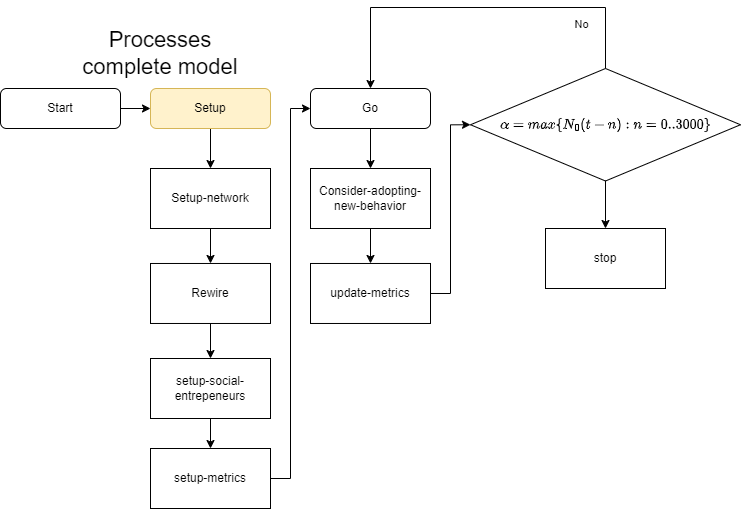

The diagram above was exported from draw.io. Its source (the exported page's mxGraphModel, read from the mxfile embedded in the PNG):
<mxGraphModel dx="3381" dy="2087" grid="1" gridSize="10" guides="1" tooltips="1" connect="1" arrows="1" fold="1" page="1" pageScale="1" pageWidth="827" pageHeight="1169" math="1" shadow="0">
  <root>
    <mxCell id="0" />
    <mxCell id="1" parent="0" />
    <mxCell id="2" value="" style="edgeStyle=orthogonalEdgeStyle;rounded=0;orthogonalLoop=1;jettySize=auto;html=1;" edge="1" source="3" target="6" parent="1">
      <mxGeometry relative="1" as="geometry" />
    </mxCell>
    <mxCell id="3" value="Start" style="rounded=1;whiteSpace=wrap;html=1;fontSize=12;glass=0;strokeWidth=1;shadow=0;" vertex="1" parent="1">
      <mxGeometry x="20" y="540" width="120" height="40" as="geometry" />
    </mxCell>
    <mxCell id="4" value="" style="edgeStyle=orthogonalEdgeStyle;rounded=0;orthogonalLoop=1;jettySize=auto;html=1;exitX=1;exitY=0.5;exitDx=0;exitDy=0;entryX=0;entryY=0.5;entryDx=0;entryDy=0;" edge="1" source="20" target="8" parent="1">
      <mxGeometry relative="1" as="geometry" />
    </mxCell>
    <mxCell id="5" value="" style="edgeStyle=orthogonalEdgeStyle;rounded=0;orthogonalLoop=1;jettySize=auto;html=1;" edge="1" source="6" target="15" parent="1">
      <mxGeometry relative="1" as="geometry" />
    </mxCell>
    <mxCell id="6" value="Setup" style="rounded=1;whiteSpace=wrap;html=1;fontSize=12;glass=0;strokeWidth=1;shadow=0;fillColor=#fff2cc;strokeColor=#d6b656;" vertex="1" parent="1">
      <mxGeometry x="170" y="540" width="120" height="40" as="geometry" />
    </mxCell>
    <mxCell id="7" value="" style="edgeStyle=orthogonalEdgeStyle;rounded=0;orthogonalLoop=1;jettySize=auto;html=1;entryX=0;entryY=0.5;entryDx=0;entryDy=0;exitX=1;exitY=0.5;exitDx=0;exitDy=0;" edge="1" source="21" target="13" parent="1">
      <mxGeometry relative="1" as="geometry">
        <mxPoint x="550" y="560" as="targetPoint" />
      </mxGeometry>
    </mxCell>
    <mxCell id="8" value="Go" style="rounded=1;whiteSpace=wrap;html=1;fontSize=12;glass=0;strokeWidth=1;shadow=0;" vertex="1" parent="1">
      <mxGeometry x="330" y="540" width="120" height="40" as="geometry" />
    </mxCell>
    <mxCell id="9" value="" style="edgeStyle=orthogonalEdgeStyle;rounded=0;orthogonalLoop=1;jettySize=auto;html=1;exitX=0.5;exitY=1;exitDx=0;exitDy=0;entryX=0.5;entryY=0;entryDx=0;entryDy=0;" edge="1" source="8" target="11" parent="1">
      <mxGeometry relative="1" as="geometry" />
    </mxCell>
    <mxCell id="10" value="" style="edgeStyle=orthogonalEdgeStyle;rounded=0;orthogonalLoop=1;jettySize=auto;html=1;" edge="1" source="11" target="21" parent="1">
      <mxGeometry relative="1" as="geometry" />
    </mxCell>
    <mxCell id="11" value="Consider-adopting-new-behavior" style="rounded=0;whiteSpace=wrap;html=1;" vertex="1" parent="1">
      <mxGeometry x="330" y="620" width="120" height="60" as="geometry" />
    </mxCell>
    <mxCell id="12" value="" style="edgeStyle=orthogonalEdgeStyle;rounded=0;orthogonalLoop=1;jettySize=auto;html=1;" edge="1" source="13" target="24" parent="1">
      <mxGeometry relative="1" as="geometry" />
    </mxCell>
    <mxCell id="13" value="&amp;nbsp;$$ \alpha = max&amp;nbsp; \{N_0(t-n): n = 0..3000 \}$$&amp;nbsp;" style="rhombus;shadow=0;fontFamily=Helvetica;fontSize=12;align=center;strokeWidth=1;spacing=0;spacingTop=0;html=1;whiteSpace=wrap;" vertex="1" parent="1">
      <mxGeometry x="490" y="520" width="270" height="112.5" as="geometry" />
    </mxCell>
    <mxCell id="14" value="" style="edgeStyle=orthogonalEdgeStyle;rounded=0;orthogonalLoop=1;jettySize=auto;html=1;" edge="1" source="15" target="17" parent="1">
      <mxGeometry relative="1" as="geometry" />
    </mxCell>
    <mxCell id="15" value="Setup-network" style="rounded=0;whiteSpace=wrap;html=1;" vertex="1" parent="1">
      <mxGeometry x="170" y="620" width="120" height="60" as="geometry" />
    </mxCell>
    <mxCell id="16" value="" style="edgeStyle=orthogonalEdgeStyle;rounded=0;orthogonalLoop=1;jettySize=auto;html=1;" edge="1" source="17" target="19" parent="1">
      <mxGeometry relative="1" as="geometry" />
    </mxCell>
    <mxCell id="17" value="Rewire" style="rounded=0;whiteSpace=wrap;html=1;" vertex="1" parent="1">
      <mxGeometry x="170" y="714.98" width="120" height="60" as="geometry" />
    </mxCell>
    <mxCell id="18" value="" style="edgeStyle=orthogonalEdgeStyle;rounded=0;orthogonalLoop=1;jettySize=auto;html=1;" edge="1" source="19" target="20" parent="1">
      <mxGeometry relative="1" as="geometry" />
    </mxCell>
    <mxCell id="19" value="setup-social-entrepeneurs" style="rounded=0;whiteSpace=wrap;html=1;" vertex="1" parent="1">
      <mxGeometry x="170" y="810" width="120" height="60" as="geometry" />
    </mxCell>
    <mxCell id="20" value="setup-metrics" style="rounded=0;whiteSpace=wrap;html=1;" vertex="1" parent="1">
      <mxGeometry x="170" y="900" width="120" height="60" as="geometry" />
    </mxCell>
    <mxCell id="21" value="update-metrics" style="rounded=0;whiteSpace=wrap;html=1;" vertex="1" parent="1">
      <mxGeometry x="330" y="714.98" width="120" height="60" as="geometry" />
    </mxCell>
    <mxCell id="22" value="" style="edgeStyle=orthogonalEdgeStyle;rounded=0;orthogonalLoop=1;jettySize=auto;html=1;exitX=0.5;exitY=0;exitDx=0;exitDy=0;entryX=0.5;entryY=0;entryDx=0;entryDy=0;" edge="1" source="13" target="8" parent="1">
      <mxGeometry relative="1" as="geometry">
        <mxPoint x="530" y="430" as="targetPoint" />
        <mxPoint x="460" y="755" as="sourcePoint" />
        <Array as="points">
          <mxPoint x="625" y="459" />
          <mxPoint x="390" y="460" />
        </Array>
      </mxGeometry>
    </mxCell>
    <mxCell id="23" value="No" style="edgeLabel;html=1;align=center;verticalAlign=middle;resizable=0;points=[];" vertex="1" connectable="0" parent="22">
      <mxGeometry x="0.7455" y="1" relative="1" as="geometry">
        <mxPoint x="209" y="-16" as="offset" />
      </mxGeometry>
    </mxCell>
    <mxCell id="24" value="stop" style="whiteSpace=wrap;html=1;shadow=0;strokeWidth=1;spacing=0;spacingTop=0;" vertex="1" parent="1">
      <mxGeometry x="565" y="680" width="120" height="60" as="geometry" />
    </mxCell>
    <mxCell id="25" value="&lt;font style=&quot;font-size: 22px;&quot;&gt;Processes complete model&lt;/font&gt;" style="text;html=1;align=center;verticalAlign=middle;whiteSpace=wrap;rounded=0;" vertex="1" parent="1">
      <mxGeometry x="85" y="460" width="190" height="90" as="geometry" />
    </mxCell>
  </root>
</mxGraphModel>